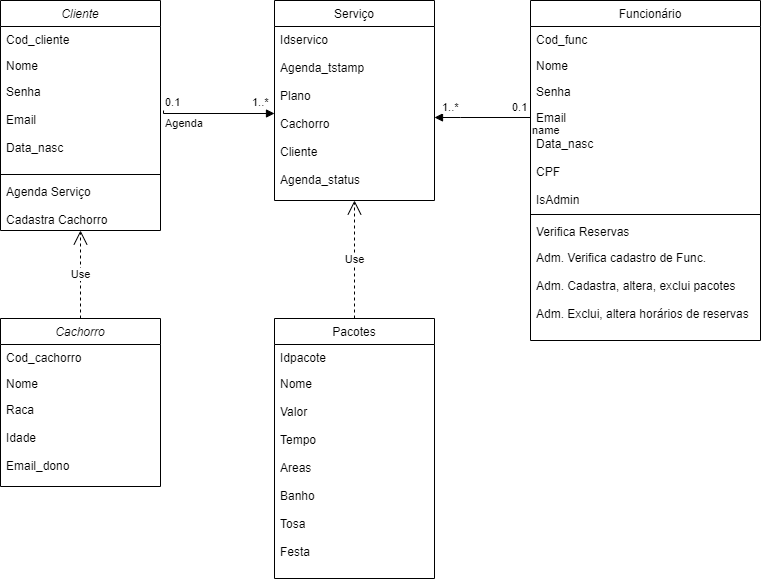

The diagram above was exported from draw.io. Its source (the exported page's mxGraphModel, read from the mxfile embedded in the PNG):
<mxGraphModel dx="1393" dy="789" grid="1" gridSize="10" guides="1" tooltips="1" connect="1" arrows="1" fold="1" page="1" pageScale="1" pageWidth="827" pageHeight="1169" math="0" shadow="0">
  <root>
    <mxCell id="WIyWlLk6GJQsqaUBKTNV-0" />
    <mxCell id="WIyWlLk6GJQsqaUBKTNV-1" parent="WIyWlLk6GJQsqaUBKTNV-0" />
    <mxCell id="zkfFHV4jXpPFQw0GAbJ--0" value="Cliente" style="swimlane;fontStyle=2;align=center;verticalAlign=top;childLayout=stackLayout;horizontal=1;startSize=26;horizontalStack=0;resizeParent=1;resizeLast=0;collapsible=1;marginBottom=0;rounded=0;shadow=0;strokeWidth=1;" parent="WIyWlLk6GJQsqaUBKTNV-1" vertex="1">
      <mxGeometry x="60" y="70" width="160" height="230" as="geometry">
        <mxRectangle x="230" y="140" width="160" height="26" as="alternateBounds" />
      </mxGeometry>
    </mxCell>
    <mxCell id="zkfFHV4jXpPFQw0GAbJ--1" value="Cod_cliente&#10;" style="text;align=left;verticalAlign=top;spacingLeft=4;spacingRight=4;overflow=hidden;rotatable=0;points=[[0,0.5],[1,0.5]];portConstraint=eastwest;" parent="zkfFHV4jXpPFQw0GAbJ--0" vertex="1">
      <mxGeometry y="26" width="160" height="26" as="geometry" />
    </mxCell>
    <mxCell id="zkfFHV4jXpPFQw0GAbJ--2" value="Nome " style="text;align=left;verticalAlign=top;spacingLeft=4;spacingRight=4;overflow=hidden;rotatable=0;points=[[0,0.5],[1,0.5]];portConstraint=eastwest;rounded=0;shadow=0;html=0;" parent="zkfFHV4jXpPFQw0GAbJ--0" vertex="1">
      <mxGeometry y="52" width="160" height="26" as="geometry" />
    </mxCell>
    <mxCell id="zkfFHV4jXpPFQw0GAbJ--3" value="Senha&#10;&#10;Email&#10;&#10;Data_nasc" style="text;align=left;verticalAlign=top;spacingLeft=4;spacingRight=4;overflow=hidden;rotatable=0;points=[[0,0.5],[1,0.5]];portConstraint=eastwest;rounded=0;shadow=0;html=0;" parent="zkfFHV4jXpPFQw0GAbJ--0" vertex="1">
      <mxGeometry y="78" width="160" height="92" as="geometry" />
    </mxCell>
    <mxCell id="zkfFHV4jXpPFQw0GAbJ--4" value="" style="line;html=1;strokeWidth=1;align=left;verticalAlign=middle;spacingTop=-1;spacingLeft=3;spacingRight=3;rotatable=0;labelPosition=right;points=[];portConstraint=eastwest;" parent="zkfFHV4jXpPFQw0GAbJ--0" vertex="1">
      <mxGeometry y="170" width="160" height="8" as="geometry" />
    </mxCell>
    <mxCell id="zkfFHV4jXpPFQw0GAbJ--5" value="Agenda Serviço&#10;&#10;Cadastra Cachorro" style="text;align=left;verticalAlign=top;spacingLeft=4;spacingRight=4;overflow=hidden;rotatable=0;points=[[0,0.5],[1,0.5]];portConstraint=eastwest;" parent="zkfFHV4jXpPFQw0GAbJ--0" vertex="1">
      <mxGeometry y="178" width="160" height="42" as="geometry" />
    </mxCell>
    <mxCell id="zkfFHV4jXpPFQw0GAbJ--6" value="Pacotes" style="swimlane;fontStyle=0;align=center;verticalAlign=top;childLayout=stackLayout;horizontal=1;startSize=26;horizontalStack=0;resizeParent=1;resizeLast=0;collapsible=1;marginBottom=0;rounded=0;shadow=0;strokeWidth=1;" parent="WIyWlLk6GJQsqaUBKTNV-1" vertex="1">
      <mxGeometry x="334" y="388" width="160" height="260" as="geometry">
        <mxRectangle x="130" y="380" width="160" height="26" as="alternateBounds" />
      </mxGeometry>
    </mxCell>
    <mxCell id="zkfFHV4jXpPFQw0GAbJ--7" value="Idpacote" style="text;align=left;verticalAlign=top;spacingLeft=4;spacingRight=4;overflow=hidden;rotatable=0;points=[[0,0.5],[1,0.5]];portConstraint=eastwest;" parent="zkfFHV4jXpPFQw0GAbJ--6" vertex="1">
      <mxGeometry y="26" width="160" height="26" as="geometry" />
    </mxCell>
    <mxCell id="zkfFHV4jXpPFQw0GAbJ--8" value="Nome&#10;&#10;Valor&#10;&#10;Tempo&#10;&#10;Areas&#10;&#10;Banho&#10;&#10;Tosa&#10;&#10;Festa" style="text;align=left;verticalAlign=top;spacingLeft=4;spacingRight=4;overflow=hidden;rotatable=0;points=[[0,0.5],[1,0.5]];portConstraint=eastwest;rounded=0;shadow=0;html=0;" parent="zkfFHV4jXpPFQw0GAbJ--6" vertex="1">
      <mxGeometry y="52" width="160" height="208" as="geometry" />
    </mxCell>
    <mxCell id="zkfFHV4jXpPFQw0GAbJ--13" value="Serviço" style="swimlane;fontStyle=0;align=center;verticalAlign=top;childLayout=stackLayout;horizontal=1;startSize=26;horizontalStack=0;resizeParent=1;resizeLast=0;collapsible=1;marginBottom=0;rounded=0;shadow=0;strokeWidth=1;" parent="WIyWlLk6GJQsqaUBKTNV-1" vertex="1">
      <mxGeometry x="334" y="70" width="160" height="200" as="geometry">
        <mxRectangle x="340" y="380" width="170" height="26" as="alternateBounds" />
      </mxGeometry>
    </mxCell>
    <mxCell id="zkfFHV4jXpPFQw0GAbJ--14" value="Idservico&#10;&#10;Agenda_tstamp&#10;&#10;Plano&#10;&#10;Cachorro&#10;&#10;Cliente&#10;&#10;Agenda_status" style="text;align=left;verticalAlign=top;spacingLeft=4;spacingRight=4;overflow=hidden;rotatable=0;points=[[0,0.5],[1,0.5]];portConstraint=eastwest;" parent="zkfFHV4jXpPFQw0GAbJ--13" vertex="1">
      <mxGeometry y="26" width="160" height="174" as="geometry" />
    </mxCell>
    <mxCell id="zkfFHV4jXpPFQw0GAbJ--17" value="   Funcionário" style="swimlane;fontStyle=0;align=center;verticalAlign=top;childLayout=stackLayout;horizontal=1;startSize=26;horizontalStack=0;resizeParent=1;resizeLast=0;collapsible=1;marginBottom=0;rounded=0;shadow=0;strokeWidth=1;" parent="WIyWlLk6GJQsqaUBKTNV-1" vertex="1">
      <mxGeometry x="590" y="70" width="230" height="340" as="geometry">
        <mxRectangle x="550" y="140" width="160" height="26" as="alternateBounds" />
      </mxGeometry>
    </mxCell>
    <mxCell id="zkfFHV4jXpPFQw0GAbJ--18" value="Cod_func" style="text;align=left;verticalAlign=top;spacingLeft=4;spacingRight=4;overflow=hidden;rotatable=0;points=[[0,0.5],[1,0.5]];portConstraint=eastwest;" parent="zkfFHV4jXpPFQw0GAbJ--17" vertex="1">
      <mxGeometry y="26" width="230" height="26" as="geometry" />
    </mxCell>
    <mxCell id="zkfFHV4jXpPFQw0GAbJ--19" value="Nome" style="text;align=left;verticalAlign=top;spacingLeft=4;spacingRight=4;overflow=hidden;rotatable=0;points=[[0,0.5],[1,0.5]];portConstraint=eastwest;rounded=0;shadow=0;html=0;" parent="zkfFHV4jXpPFQw0GAbJ--17" vertex="1">
      <mxGeometry y="52" width="230" height="26" as="geometry" />
    </mxCell>
    <mxCell id="zkfFHV4jXpPFQw0GAbJ--20" value="Senha" style="text;align=left;verticalAlign=top;spacingLeft=4;spacingRight=4;overflow=hidden;rotatable=0;points=[[0,0.5],[1,0.5]];portConstraint=eastwest;rounded=0;shadow=0;html=0;" parent="zkfFHV4jXpPFQw0GAbJ--17" vertex="1">
      <mxGeometry y="78" width="230" height="26" as="geometry" />
    </mxCell>
    <mxCell id="zkfFHV4jXpPFQw0GAbJ--21" value="Email" style="text;align=left;verticalAlign=top;spacingLeft=4;spacingRight=4;overflow=hidden;rotatable=0;points=[[0,0.5],[1,0.5]];portConstraint=eastwest;rounded=0;shadow=0;html=0;" parent="zkfFHV4jXpPFQw0GAbJ--17" vertex="1">
      <mxGeometry y="104" width="230" height="26" as="geometry" />
    </mxCell>
    <mxCell id="zkfFHV4jXpPFQw0GAbJ--22" value="Data_nasc&#10;&#10;CPF&#10;&#10;IsAdmin" style="text;align=left;verticalAlign=top;spacingLeft=4;spacingRight=4;overflow=hidden;rotatable=0;points=[[0,0.5],[1,0.5]];portConstraint=eastwest;rounded=0;shadow=0;html=0;" parent="zkfFHV4jXpPFQw0GAbJ--17" vertex="1">
      <mxGeometry y="130" width="230" height="80" as="geometry" />
    </mxCell>
    <mxCell id="zkfFHV4jXpPFQw0GAbJ--23" value="" style="line;html=1;strokeWidth=1;align=left;verticalAlign=middle;spacingTop=-1;spacingLeft=3;spacingRight=3;rotatable=0;labelPosition=right;points=[];portConstraint=eastwest;" parent="zkfFHV4jXpPFQw0GAbJ--17" vertex="1">
      <mxGeometry y="210" width="230" height="8" as="geometry" />
    </mxCell>
    <mxCell id="zkfFHV4jXpPFQw0GAbJ--24" value="Verifica Reservas" style="text;align=left;verticalAlign=top;spacingLeft=4;spacingRight=4;overflow=hidden;rotatable=0;points=[[0,0.5],[1,0.5]];portConstraint=eastwest;" parent="zkfFHV4jXpPFQw0GAbJ--17" vertex="1">
      <mxGeometry y="218" width="230" height="26" as="geometry" />
    </mxCell>
    <mxCell id="zkfFHV4jXpPFQw0GAbJ--25" value="Adm. Verifica cadastro de Func.&#10;&#10;Adm. Cadastra, altera, exclui pacotes&#10;&#10;Adm. Exclui, altera horários de reservas" style="text;align=left;verticalAlign=top;spacingLeft=4;spacingRight=4;overflow=hidden;rotatable=0;points=[[0,0.5],[1,0.5]];portConstraint=eastwest;" parent="zkfFHV4jXpPFQw0GAbJ--17" vertex="1">
      <mxGeometry y="244" width="230" height="96" as="geometry" />
    </mxCell>
    <mxCell id="aHikSg0CEpY8beLhDVMe-0" value="Cachorro" style="swimlane;fontStyle=2;align=center;verticalAlign=top;childLayout=stackLayout;horizontal=1;startSize=26;horizontalStack=0;resizeParent=1;resizeLast=0;collapsible=1;marginBottom=0;rounded=0;shadow=0;strokeWidth=1;" vertex="1" parent="WIyWlLk6GJQsqaUBKTNV-1">
      <mxGeometry x="60" y="388" width="160" height="168" as="geometry">
        <mxRectangle x="230" y="140" width="160" height="26" as="alternateBounds" />
      </mxGeometry>
    </mxCell>
    <mxCell id="aHikSg0CEpY8beLhDVMe-1" value="Cod_cachorro" style="text;align=left;verticalAlign=top;spacingLeft=4;spacingRight=4;overflow=hidden;rotatable=0;points=[[0,0.5],[1,0.5]];portConstraint=eastwest;" vertex="1" parent="aHikSg0CEpY8beLhDVMe-0">
      <mxGeometry y="26" width="160" height="26" as="geometry" />
    </mxCell>
    <mxCell id="aHikSg0CEpY8beLhDVMe-2" value="Nome" style="text;align=left;verticalAlign=top;spacingLeft=4;spacingRight=4;overflow=hidden;rotatable=0;points=[[0,0.5],[1,0.5]];portConstraint=eastwest;rounded=0;shadow=0;html=0;" vertex="1" parent="aHikSg0CEpY8beLhDVMe-0">
      <mxGeometry y="52" width="160" height="26" as="geometry" />
    </mxCell>
    <mxCell id="aHikSg0CEpY8beLhDVMe-3" value="Raca&#10;&#10;Idade&#10;&#10;Email_dono" style="text;align=left;verticalAlign=top;spacingLeft=4;spacingRight=4;overflow=hidden;rotatable=0;points=[[0,0.5],[1,0.5]];portConstraint=eastwest;rounded=0;shadow=0;html=0;" vertex="1" parent="aHikSg0CEpY8beLhDVMe-0">
      <mxGeometry y="78" width="160" height="82" as="geometry" />
    </mxCell>
    <mxCell id="aHikSg0CEpY8beLhDVMe-10" value="Use" style="endArrow=open;endSize=12;dashed=1;html=1;rounded=0;entryX=0.5;entryY=1;entryDx=0;entryDy=0;exitX=0.5;exitY=0;exitDx=0;exitDy=0;" edge="1" parent="WIyWlLk6GJQsqaUBKTNV-1" source="aHikSg0CEpY8beLhDVMe-0" target="zkfFHV4jXpPFQw0GAbJ--0">
      <mxGeometry width="160" relative="1" as="geometry">
        <mxPoint x="80" y="350" as="sourcePoint" />
        <mxPoint x="240" y="350" as="targetPoint" />
      </mxGeometry>
    </mxCell>
    <mxCell id="aHikSg0CEpY8beLhDVMe-11" value="Use" style="endArrow=open;endSize=12;dashed=1;html=1;rounded=0;exitX=0.5;exitY=0;exitDx=0;exitDy=0;" edge="1" parent="WIyWlLk6GJQsqaUBKTNV-1" source="zkfFHV4jXpPFQw0GAbJ--6" target="zkfFHV4jXpPFQw0GAbJ--14">
      <mxGeometry width="160" relative="1" as="geometry">
        <mxPoint x="370" y="320" as="sourcePoint" />
        <mxPoint x="530" y="320" as="targetPoint" />
      </mxGeometry>
    </mxCell>
    <mxCell id="aHikSg0CEpY8beLhDVMe-14" value="Agenda" style="endArrow=block;endFill=1;html=1;edgeStyle=orthogonalEdgeStyle;align=left;verticalAlign=top;rounded=0;exitX=1.019;exitY=0.348;exitDx=0;exitDy=0;exitPerimeter=0;entryX=0;entryY=0.5;entryDx=0;entryDy=0;" edge="1" parent="WIyWlLk6GJQsqaUBKTNV-1" source="zkfFHV4jXpPFQw0GAbJ--3" target="zkfFHV4jXpPFQw0GAbJ--14">
      <mxGeometry x="-1" relative="1" as="geometry">
        <mxPoint x="240" y="180" as="sourcePoint" />
        <mxPoint x="320" y="180" as="targetPoint" />
        <Array as="points">
          <mxPoint x="223" y="183" />
        </Array>
      </mxGeometry>
    </mxCell>
    <mxCell id="aHikSg0CEpY8beLhDVMe-15" value="0.1" style="edgeLabel;resizable=0;html=1;align=left;verticalAlign=bottom;" connectable="0" vertex="1" parent="aHikSg0CEpY8beLhDVMe-14">
      <mxGeometry x="-1" relative="1" as="geometry" />
    </mxCell>
    <mxCell id="aHikSg0CEpY8beLhDVMe-18" value="1..*" style="edgeLabel;resizable=0;html=1;align=left;verticalAlign=bottom;" connectable="0" vertex="1" parent="aHikSg0CEpY8beLhDVMe-14">
      <mxGeometry x="-1" relative="1" as="geometry">
        <mxPoint x="87" as="offset" />
      </mxGeometry>
    </mxCell>
    <mxCell id="aHikSg0CEpY8beLhDVMe-19" value="name" style="endArrow=block;endFill=1;html=1;edgeStyle=orthogonalEdgeStyle;align=left;verticalAlign=top;rounded=0;exitX=0;exitY=0.5;exitDx=0;exitDy=0;" edge="1" parent="WIyWlLk6GJQsqaUBKTNV-1" source="zkfFHV4jXpPFQw0GAbJ--21" target="zkfFHV4jXpPFQw0GAbJ--14">
      <mxGeometry x="-1" relative="1" as="geometry">
        <mxPoint x="470" y="330" as="sourcePoint" />
        <mxPoint x="630" y="330" as="targetPoint" />
        <Array as="points">
          <mxPoint x="520" y="187" />
          <mxPoint x="520" y="187" />
        </Array>
      </mxGeometry>
    </mxCell>
    <mxCell id="aHikSg0CEpY8beLhDVMe-21" value="1..*" style="edgeLabel;resizable=0;html=1;align=left;verticalAlign=bottom;" connectable="0" vertex="1" parent="WIyWlLk6GJQsqaUBKTNV-1">
      <mxGeometry x="499.99999999999994" y="184.99599999999995" as="geometry" />
    </mxCell>
    <mxCell id="aHikSg0CEpY8beLhDVMe-22" value="0.1" style="edgeLabel;resizable=0;html=1;align=left;verticalAlign=bottom;" connectable="0" vertex="1" parent="WIyWlLk6GJQsqaUBKTNV-1">
      <mxGeometry x="570" y="184.99599999999995" as="geometry" />
    </mxCell>
  </root>
</mxGraphModel>